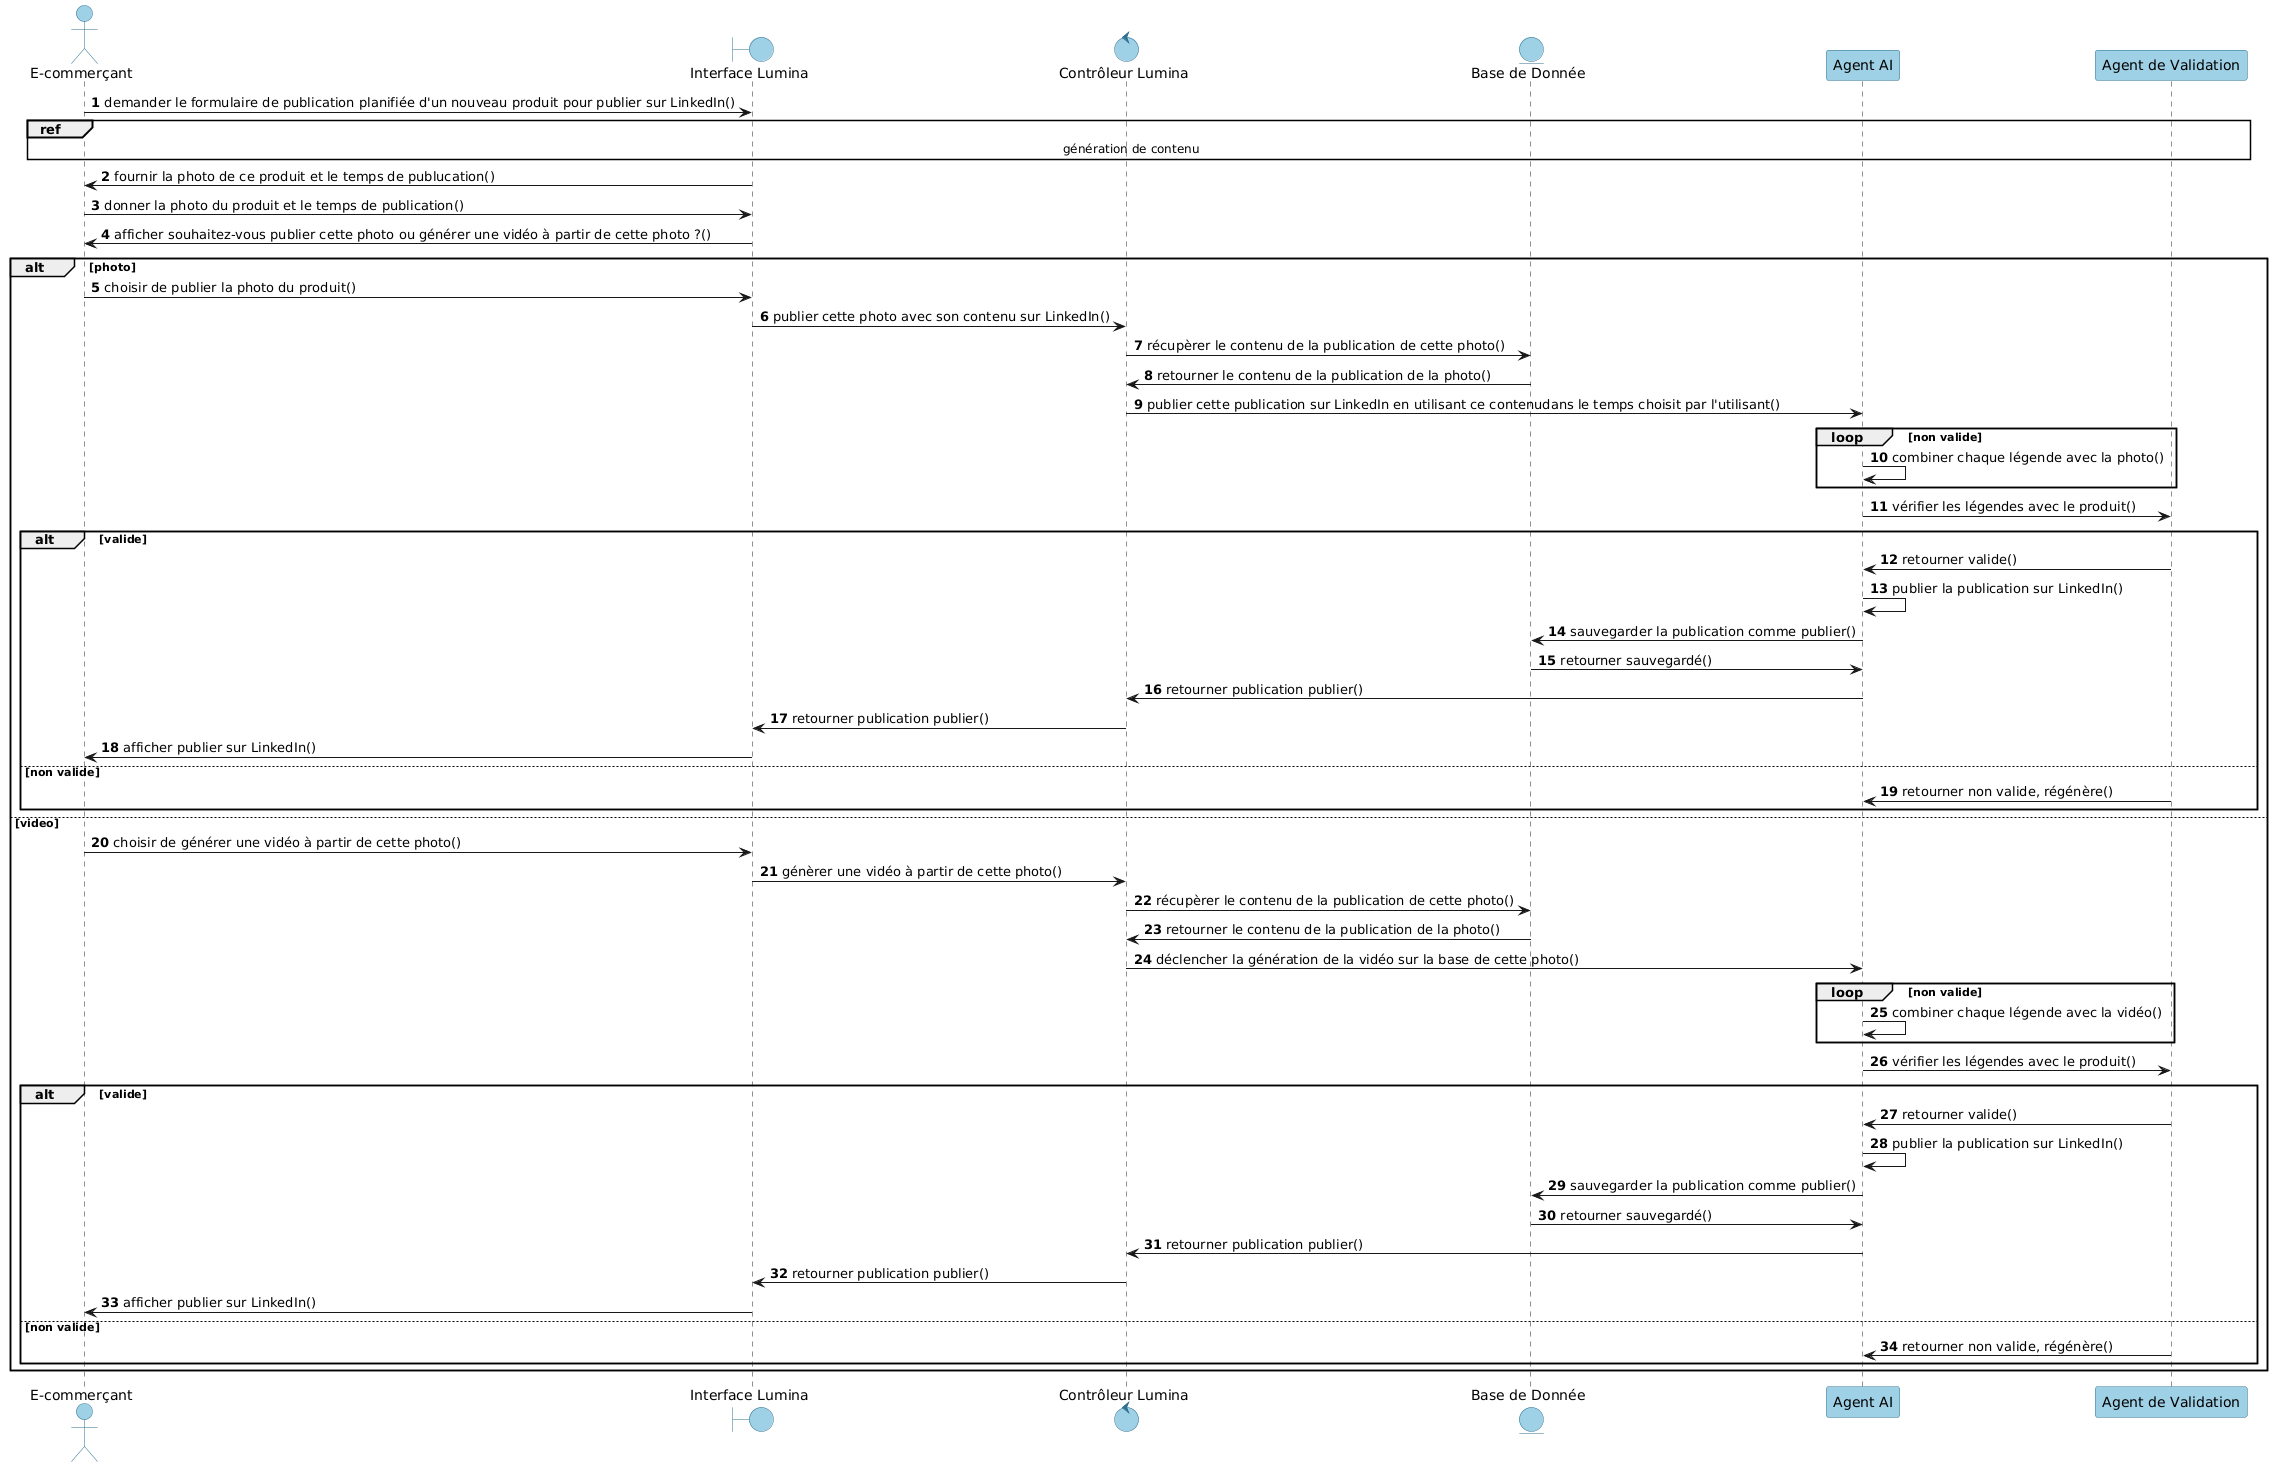

The diagram above was rendered by PlantUML. Its source (embedded in the PNG):
@startuml
autonumber
' === GLOBAL STYLE ===
skinparam backgroundColor white

skinparam participant {
    BackgroundColor #9ED0E6
    BorderColor #2F6F8F
    FontColor black
}

skinparam actor {
    BackgroundColor #9ED0E6
    BorderColor #2F6F8F
    FontColor black
}

skinparam entity {
    BackgroundColor #9ED0E6
    BorderColor #2F6F8F
    FontColor black
}

skinparam boundary {
    BackgroundColor #9ED0E6
    BorderColor #2F6F8F
    FontColor black
}
skinparam control {
    BackgroundColor #9ED0E6
    BorderColor #2F6F8F
    FontColor black
}
actor "E-commerçant" as User
boundary "Interface Lumina" as UI
control "Contrôleur Lumina" as Controller
Entity "Base de Donnée" as DB
participant "Agent AI" as AI
participant "Agent de Validation" as Validator
User -> UI :  demander le formulaire de publication planifiée d'un nouveau produit pour publier sur LinkedIn()
ref over User, UI, Controller, DB , AI , Validator
    génération de contenu    
end ref
UI -> User :  fournir la photo de ce produit et le temps de publucation()
User -> UI : donner la photo du produit et le temps de publication()
            UI ->User : afficher souhaitez-vous publier cette photo ou générer une vidéo à partir de cette photo ?()
            alt photo 
                User -> UI : choisir de publier la photo du produit()
                UI -> Controller : publier cette photo avec son contenu sur LinkedIn()
                Controller -> DB : récupèrer le contenu de la publication de cette photo()  
                DB -> Controller : retourner le contenu de la publication de la photo()
                Controller -> AI : publier cette publication sur LinkedIn en utilisant ce contenudans le temps choisit par l'utilisant() 
                loop non valide 
                    AI -> AI :combiner chaque légende avec la photo()
                end loop
                AI -> Validator :  vérifier les légendes avec le produit()
                alt valide
                    Validator -> AI : retourner valide()
                    AI -> AI :  publier la publication sur LinkedIn()
                    AI -> DB : sauvegarder la publication comme publier()
                    DB -> AI : retourner sauvegardé() 
                    AI -> Controller : retourner publication publier()
                    Controller -> UI : retourner publication publier()
                    UI  -> User : afficher publier sur LinkedIn()
                else non valide 
                    Validator -> AI : retourner non valide, régénère()
                end
            else video 
                User -> UI : choisir de générer une vidéo à partir de cette photo()
                UI -> Controller : génèrer une vidéo à partir de cette photo()
                Controller -> DB : récupèrer le contenu de la publication de cette photo()  
                DB -> Controller : retourner le contenu de la publication de la photo()
                Controller -> AI : déclencher la génération de la vidéo sur la base de cette photo()
                loop non valide 
                    AI -> AI :combiner chaque légende avec la vidéo()
                end loop
                AI -> Validator :  vérifier les légendes avec le produit()
                alt valide
                    Validator -> AI : retourner valide()
                    AI -> AI :  publier la publication sur LinkedIn()
                    AI -> DB : sauvegarder la publication comme publier()
                    DB -> AI : retourner sauvegardé() 
                    AI -> Controller : retourner publication publier()
                    Controller -> UI : retourner publication publier()
                    UI  -> User : afficher publier sur LinkedIn()
                else non valide 
                    Validator -> AI : retourner non valide, régénère()  
                end 
            end
@enduml